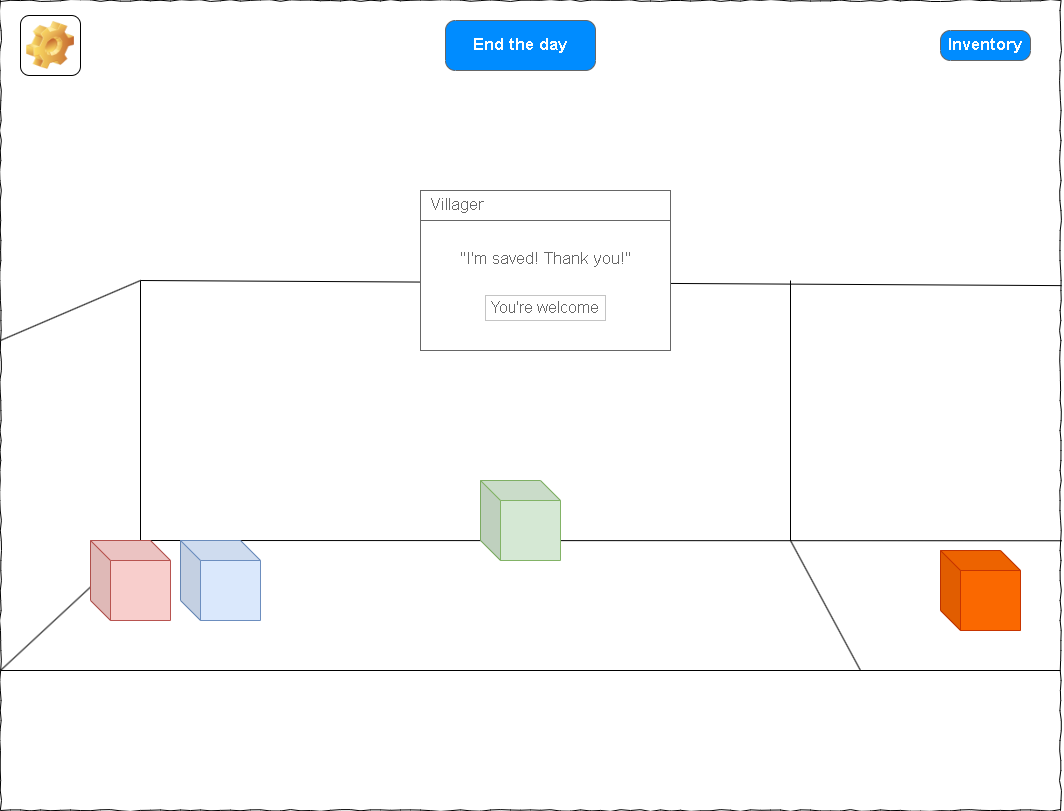

The diagram above was exported from draw.io. Its source (the exported page's mxGraphModel, read from the mxfile embedded in the PNG):
<mxGraphModel dx="2440" dy="929" grid="1" gridSize="10" guides="1" tooltips="1" connect="1" arrows="1" fold="1" page="1" pageScale="1" pageWidth="1100" pageHeight="850" background="none" math="0" shadow="0">
  <root>
    <mxCell id="0" />
    <mxCell id="1" parent="0" />
    <mxCell id="677b7b8949515195-1" value="" style="whiteSpace=wrap;html=1;rounded=0;shadow=0;labelBackgroundColor=none;strokeColor=#000000;strokeWidth=1;fillColor=none;fontFamily=Verdana;fontSize=12;fontColor=#000000;align=center;comic=1;" parent="1" vertex="1">
      <mxGeometry x="20" y="20" width="1060" height="810" as="geometry" />
    </mxCell>
    <mxCell id="gBUR-F1FtjLeRcrd6eLH-1" value="" style="endArrow=none;html=1;rounded=0;entryX=0.132;entryY=0.667;entryDx=0;entryDy=0;entryPerimeter=0;" parent="1" target="677b7b8949515195-1" edge="1">
      <mxGeometry width="50" height="50" relative="1" as="geometry">
        <mxPoint x="20" y="690" as="sourcePoint" />
        <mxPoint x="70" y="570" as="targetPoint" />
      </mxGeometry>
    </mxCell>
    <mxCell id="gBUR-F1FtjLeRcrd6eLH-4" value="" style="endArrow=none;html=1;rounded=0;entryX=1.001;entryY=0.667;entryDx=0;entryDy=0;entryPerimeter=0;" parent="1" target="677b7b8949515195-1" edge="1">
      <mxGeometry width="50" height="50" relative="1" as="geometry">
        <mxPoint x="160" y="560" as="sourcePoint" />
        <mxPoint x="570" y="400" as="targetPoint" />
      </mxGeometry>
    </mxCell>
    <mxCell id="gBUR-F1FtjLeRcrd6eLH-5" value="" style="endArrow=none;html=1;rounded=0;entryX=1.001;entryY=0.667;entryDx=0;entryDy=0;entryPerimeter=0;" parent="1" edge="1">
      <mxGeometry width="50" height="50" relative="1" as="geometry">
        <mxPoint x="20" y="690" as="sourcePoint" />
        <mxPoint x="1080" y="690" as="targetPoint" />
      </mxGeometry>
    </mxCell>
    <mxCell id="gBUR-F1FtjLeRcrd6eLH-6" value="" style="endArrow=none;html=1;rounded=0;entryX=0.132;entryY=0.667;entryDx=0;entryDy=0;entryPerimeter=0;" parent="1" edge="1">
      <mxGeometry width="50" height="50" relative="1" as="geometry">
        <mxPoint x="20" y="360" as="sourcePoint" />
        <mxPoint x="160" y="300" as="targetPoint" />
      </mxGeometry>
    </mxCell>
    <mxCell id="gBUR-F1FtjLeRcrd6eLH-7" value="" style="endArrow=none;html=1;rounded=0;" parent="1" edge="1">
      <mxGeometry width="50" height="50" relative="1" as="geometry">
        <mxPoint x="160" y="560" as="sourcePoint" />
        <mxPoint x="160" y="300" as="targetPoint" />
      </mxGeometry>
    </mxCell>
    <mxCell id="gBUR-F1FtjLeRcrd6eLH-8" value="" style="endArrow=none;html=1;rounded=0;entryX=1.001;entryY=0.352;entryDx=0;entryDy=0;entryPerimeter=0;" parent="1" target="677b7b8949515195-1" edge="1">
      <mxGeometry width="50" height="50" relative="1" as="geometry">
        <mxPoint x="160" y="300" as="sourcePoint" />
        <mxPoint x="707" y="301.03999999999996" as="targetPoint" />
      </mxGeometry>
    </mxCell>
    <mxCell id="gBUR-F1FtjLeRcrd6eLH-9" value="" style="shape=cube;whiteSpace=wrap;html=1;boundedLbl=1;backgroundOutline=1;darkOpacity=0.05;darkOpacity2=0.1;fillColor=#f8cecc;strokeColor=#b85450;" parent="1" vertex="1">
      <mxGeometry x="110" y="560" width="80" height="80" as="geometry" />
    </mxCell>
    <mxCell id="gBUR-F1FtjLeRcrd6eLH-10" value="" style="shape=cube;whiteSpace=wrap;html=1;boundedLbl=1;backgroundOutline=1;darkOpacity=0.05;darkOpacity2=0.1;fillColor=#dae8fc;strokeColor=#6c8ebf;" parent="1" vertex="1">
      <mxGeometry x="200" y="560" width="80" height="80" as="geometry" />
    </mxCell>
    <mxCell id="gBUR-F1FtjLeRcrd6eLH-11" value="" style="shape=cube;whiteSpace=wrap;html=1;boundedLbl=1;backgroundOutline=1;darkOpacity=0.05;darkOpacity2=0.1;fillColor=#d5e8d4;strokeColor=#82b366;" parent="1" vertex="1">
      <mxGeometry x="500" y="500" width="80" height="80" as="geometry" />
    </mxCell>
    <mxCell id="gBUR-F1FtjLeRcrd6eLH-12" value="" style="endArrow=none;html=1;rounded=0;" parent="1" edge="1">
      <mxGeometry width="50" height="50" relative="1" as="geometry">
        <mxPoint x="810" y="560" as="sourcePoint" />
        <mxPoint x="810" y="300" as="targetPoint" />
      </mxGeometry>
    </mxCell>
    <mxCell id="gBUR-F1FtjLeRcrd6eLH-13" value="" style="endArrow=none;html=1;rounded=0;" parent="1" edge="1">
      <mxGeometry width="50" height="50" relative="1" as="geometry">
        <mxPoint x="880" y="690" as="sourcePoint" />
        <mxPoint x="810" y="560" as="targetPoint" />
      </mxGeometry>
    </mxCell>
    <mxCell id="gBUR-F1FtjLeRcrd6eLH-15" value="" style="shape=cube;whiteSpace=wrap;html=1;boundedLbl=1;backgroundOutline=1;darkOpacity=0.05;darkOpacity2=0.1;fillColor=#fa6800;strokeColor=#C73500;fontColor=#000000;" parent="1" vertex="1">
      <mxGeometry x="960" y="570" width="80" height="80" as="geometry" />
    </mxCell>
    <mxCell id="fkYT47czypkaBsg9BLYW-1" value="&lt;br&gt;&quot;I'm saved! Thank you!&quot;" style="strokeWidth=1;shadow=0;dashed=0;align=center;html=1;shape=mxgraph.mockup.containers.rrect;rSize=0;strokeColor=#666666;fontColor=#666666;fontSize=17;verticalAlign=top;whiteSpace=wrap;fillColor=#ffffff;spacingTop=32;" parent="1" vertex="1">
      <mxGeometry x="440" y="210" width="250" height="160" as="geometry" />
    </mxCell>
    <mxCell id="fkYT47czypkaBsg9BLYW-2" value="Villager" style="strokeWidth=1;shadow=0;dashed=0;align=center;html=1;shape=mxgraph.mockup.containers.rrect;rSize=0;fontSize=17;fontColor=#666666;strokeColor=#666666;align=left;spacingLeft=8;fillColor=#ffffff;resizeWidth=1;whiteSpace=wrap;" parent="fkYT47czypkaBsg9BLYW-1" vertex="1">
      <mxGeometry width="250" height="30" relative="1" as="geometry" />
    </mxCell>
    <mxCell id="fkYT47czypkaBsg9BLYW-3" value="You're welcome" style="strokeWidth=1;shadow=0;dashed=0;align=center;html=1;shape=mxgraph.mockup.containers.rrect;rSize=0;fontSize=16;fontColor=#666666;strokeColor=#c4c4c4;resizable=0;whiteSpace=wrap;fillColor=#ffffff;" parent="fkYT47czypkaBsg9BLYW-1" vertex="1">
      <mxGeometry x="0.5" y="1" width="120" height="25" relative="1" as="geometry">
        <mxPoint x="-60" y="-55" as="offset" />
      </mxGeometry>
    </mxCell>
    <mxCell id="_qDFiUrwTRfG5LlKesE8-1" value="End the day" style="strokeWidth=1;shadow=0;dashed=0;align=center;html=1;shape=mxgraph.mockup.buttons.button;strokeColor=#666666;fontColor=#ffffff;mainText=;buttonStyle=round;fontSize=17;fontStyle=1;fillColor=#008cff;whiteSpace=wrap;" parent="1" vertex="1">
      <mxGeometry x="465" y="40" width="150" height="50" as="geometry" />
    </mxCell>
    <object label="" Settings="" id="_qDFiUrwTRfG5LlKesE8-2">
      <mxCell style="icon;html=1;image=img/clipart/Gear_128x128.png;fontSize=13;" parent="1" vertex="1">
        <mxGeometry x="40" y="35" width="60" height="60" as="geometry" />
      </mxCell>
    </object>
    <mxCell id="4OcHAO3MrY7ziQ2MidGx-1" value="Inventory" style="strokeWidth=1;shadow=0;dashed=0;align=center;html=1;shape=mxgraph.mockup.buttons.button;strokeColor=#666666;fontColor=#ffffff;mainText=;buttonStyle=round;fontSize=17;fontStyle=1;fillColor=#008cff;whiteSpace=wrap;" vertex="1" parent="1">
      <mxGeometry x="960" y="50" width="90" height="30" as="geometry" />
    </mxCell>
  </root>
</mxGraphModel>